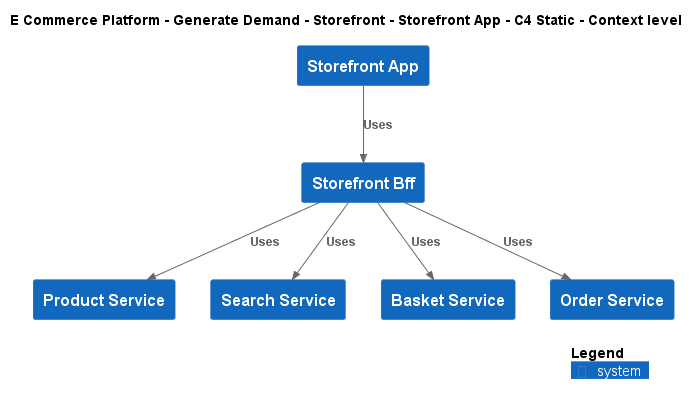

The diagram above was rendered by PlantUML. Its source (embedded in the PNG):
@startuml
!include ..\..\..\..\..\.c4s\C4_Context.puml

AddElementTag("c4interflow:lifecycle:new", $bgColor=green, $fontColor=#ffffff, $borderColor=green, $shadowing="False")
AddElementTag("c4interflow:lifecycle:changed", $bgColor=orange, $fontColor=#ffffff, $borderColor=orange, $shadowing="False")
AddElementTag("c4interflow:lifecycle:removed", $bgColor=red, $fontColor=#ffffff, $borderColor=red, $shadowing="False")

AddRelTag("c4interflow:lifecycle:new", $textColor=green, $lineColor=green)
AddRelTag("c4interflow:lifecycle:changed", $textColor=orange, $lineColor=orange)
AddRelTag("c4interflow:lifecycle:removed", $textColor=red, $lineColor=red)

SHOW_PERSON_PORTRAIT()
LAYOUT_TOP_DOWN()

skinparam linetype polyline

title E Commerce Platform - Generate Demand - Storefront - Storefront App - C4 Static - Context level

System(ECommercePlatform.GenerateDemand.Storefront.SoftwareSystems.StorefrontApp, "Storefront App", "")
System(ECommercePlatform.GenerateDemand.Storefront.SoftwareSystems.StorefrontBff, "Storefront Bff", "")
System(ECommercePlatform.CreateProduct.ProductInformationManagement.SoftwareSystems.ProductService, "Product Service", "")
System(ECommercePlatform.GenerateDemand.SearchAndBrowse.SoftwareSystems.SearchService, "Search Service", "")
System(ECommercePlatform.GenerateDemand.Basket.SoftwareSystems.BasketService, "Basket Service", "")
System(ECommercePlatform.GenerateDemand.OrderManagement.SoftwareSystems.OrderService, "Order Service", "")

Rel(ECommercePlatform.GenerateDemand.Storefront.SoftwareSystems.StorefrontApp, ECommercePlatform.GenerateDemand.Storefront.SoftwareSystems.StorefrontBff, "Uses")
Rel(ECommercePlatform.GenerateDemand.Storefront.SoftwareSystems.StorefrontBff, ECommercePlatform.CreateProduct.ProductInformationManagement.SoftwareSystems.ProductService, "Uses")
Rel(ECommercePlatform.GenerateDemand.Storefront.SoftwareSystems.StorefrontBff, ECommercePlatform.GenerateDemand.SearchAndBrowse.SoftwareSystems.SearchService, "Uses")
Rel(ECommercePlatform.GenerateDemand.Storefront.SoftwareSystems.StorefrontBff, ECommercePlatform.GenerateDemand.Basket.SoftwareSystems.BasketService, "Uses")
Rel(ECommercePlatform.GenerateDemand.Storefront.SoftwareSystems.StorefrontBff, ECommercePlatform.GenerateDemand.OrderManagement.SoftwareSystems.OrderService, "Uses")


SHOW_LEGEND()
@enduml